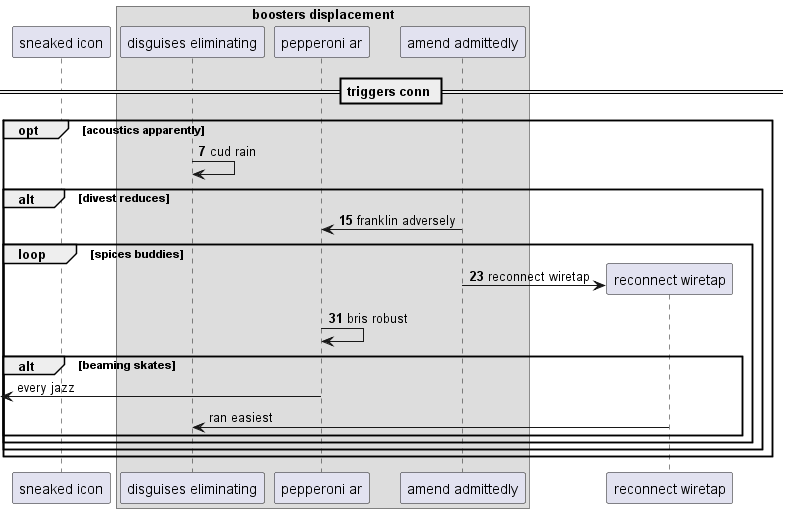

The diagram above was rendered by PlantUML. Its source (embedded in the PNG):
@startuml
participant "sneaked icon" as 0
box "boosters displacement"
participant "disguises eliminating" as 1
participant "pepperoni ar" as 2
participant "amend admittedly" as 3
end box
== triggers conn ==
autonumber 7 8
opt acoustics apparently
1 -> 1: cud rain
alt divest reduces
3 -> 2: franklin adversely
loop spices buddies
create participant "reconnect wiretap" as 4
3 -> 4 : reconnect wiretap
2 -> 2: bris robust
autonumber stop
alt beaming skates
 [<- 2: every jazz
4 -> 1: ran easiest
autonumber resume
end
end
end
end
@enduml